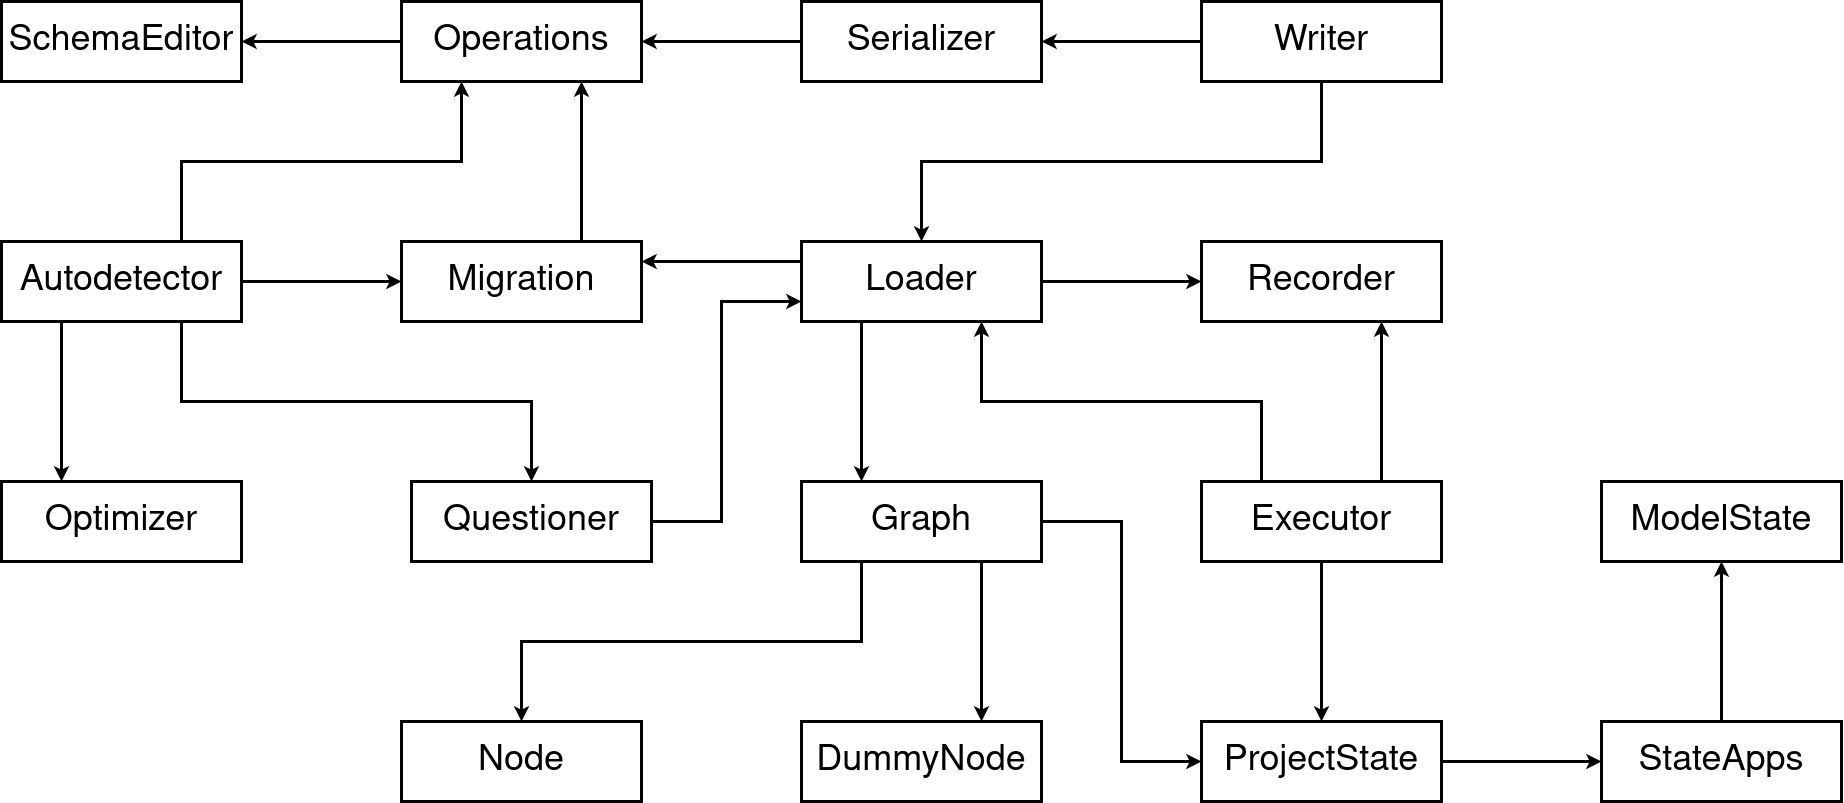

The diagram above was exported from draw.io. Its source (the exported page's mxGraphModel, read from the mxfile embedded in the PNG):
<mxGraphModel dx="2015" dy="1097" grid="1" gridSize="10" guides="1" tooltips="1" connect="1" arrows="1" fold="1" page="1" pageScale="1" pageWidth="1900" pageHeight="1000" background="#ffffff" math="0" shadow="0">
  <root>
    <mxCell id="8erVjjPe6awQCfTW9l-W-0" />
    <mxCell id="8erVjjPe6awQCfTW9l-W-1" parent="8erVjjPe6awQCfTW9l-W-0" />
    <mxCell id="8erVjjPe6awQCfTW9l-W-2" style="edgeStyle=orthogonalEdgeStyle;rounded=0;orthogonalLoop=1;jettySize=auto;html=1;exitX=1;exitY=0.5;exitDx=0;exitDy=0;strokeWidth=3;labelBackgroundColor=none;labelBorderColor=none;fillColor=#ffffff;strokeColor=#000000;shadow=0;fontSize=36;glass=0;sketch=0;" parent="8erVjjPe6awQCfTW9l-W-1" source="8erVjjPe6awQCfTW9l-W-24" target="8erVjjPe6awQCfTW9l-W-29" edge="1">
      <mxGeometry relative="1" as="geometry" />
    </mxCell>
    <mxCell id="8erVjjPe6awQCfTW9l-W-3" style="edgeStyle=orthogonalEdgeStyle;rounded=0;orthogonalLoop=1;jettySize=auto;html=1;exitX=0.75;exitY=0;exitDx=0;exitDy=0;entryX=0.25;entryY=1;entryDx=0;entryDy=0;strokeWidth=3;labelBackgroundColor=none;labelBorderColor=none;fillColor=#ffffff;strokeColor=#000000;shadow=0;fontSize=36;glass=0;sketch=0;" parent="8erVjjPe6awQCfTW9l-W-1" source="8erVjjPe6awQCfTW9l-W-24" target="8erVjjPe6awQCfTW9l-W-23" edge="1">
      <mxGeometry relative="1" as="geometry">
        <mxPoint x="480" y="300" as="sourcePoint" />
      </mxGeometry>
    </mxCell>
    <mxCell id="8erVjjPe6awQCfTW9l-W-4" style="edgeStyle=orthogonalEdgeStyle;rounded=0;orthogonalLoop=1;jettySize=auto;html=1;exitX=0.25;exitY=1;exitDx=0;exitDy=0;entryX=0.25;entryY=0;entryDx=0;entryDy=0;strokeWidth=3;labelBackgroundColor=none;labelBorderColor=none;shadow=0;fontSize=36;fillColor=#ffffff;glass=0;sketch=0;" parent="8erVjjPe6awQCfTW9l-W-1" source="8erVjjPe6awQCfTW9l-W-24" target="8erVjjPe6awQCfTW9l-W-14" edge="1">
      <mxGeometry relative="1" as="geometry" />
    </mxCell>
    <mxCell id="8erVjjPe6awQCfTW9l-W-5" style="edgeStyle=orthogonalEdgeStyle;rounded=0;orthogonalLoop=1;jettySize=auto;html=1;exitX=0.75;exitY=1;exitDx=0;exitDy=0;strokeWidth=3;labelBackgroundColor=none;labelBorderColor=none;shadow=0;fontSize=36;fillColor=#ffffff;glass=0;sketch=0;" parent="8erVjjPe6awQCfTW9l-W-1" source="8erVjjPe6awQCfTW9l-W-24" target="8erVjjPe6awQCfTW9l-W-30" edge="1">
      <mxGeometry relative="1" as="geometry">
        <mxPoint x="480" y="340" as="sourcePoint" />
      </mxGeometry>
    </mxCell>
    <mxCell id="8erVjjPe6awQCfTW9l-W-6" style="edgeStyle=orthogonalEdgeStyle;rounded=0;orthogonalLoop=1;jettySize=auto;html=1;entryX=0.75;entryY=1;entryDx=0;entryDy=0;strokeWidth=3;labelBackgroundColor=none;labelBorderColor=none;shadow=0;fontSize=36;fillColor=#ffffff;glass=0;sketch=0;exitX=0.75;exitY=0;exitDx=0;exitDy=0;" parent="8erVjjPe6awQCfTW9l-W-1" source="8erVjjPe6awQCfTW9l-W-34" target="8erVjjPe6awQCfTW9l-W-31" edge="1">
      <mxGeometry relative="1" as="geometry">
        <mxPoint x="1510" y="440" as="sourcePoint" />
      </mxGeometry>
    </mxCell>
    <mxCell id="8erVjjPe6awQCfTW9l-W-7" style="edgeStyle=orthogonalEdgeStyle;rounded=0;orthogonalLoop=1;jettySize=auto;html=1;exitX=0.25;exitY=0;exitDx=0;exitDy=0;entryX=0.75;entryY=1;entryDx=0;entryDy=0;strokeWidth=3;labelBackgroundColor=none;labelBorderColor=none;shadow=0;fontSize=36;fillColor=#ffffff;glass=0;sketch=0;" parent="8erVjjPe6awQCfTW9l-W-1" source="8erVjjPe6awQCfTW9l-W-34" target="8erVjjPe6awQCfTW9l-W-28" edge="1">
      <mxGeometry relative="1" as="geometry" />
    </mxCell>
    <mxCell id="8erVjjPe6awQCfTW9l-W-8" style="edgeStyle=orthogonalEdgeStyle;rounded=0;orthogonalLoop=1;jettySize=auto;html=1;exitX=0.5;exitY=1;exitDx=0;exitDy=0;strokeWidth=3;labelBackgroundColor=none;labelBorderColor=none;fillColor=#ffffff;strokeColor=#000000;shadow=0;fontSize=36;glass=0;sketch=0;" parent="8erVjjPe6awQCfTW9l-W-1" source="8erVjjPe6awQCfTW9l-W-34" target="8erVjjPe6awQCfTW9l-W-32" edge="1">
      <mxGeometry relative="1" as="geometry" />
    </mxCell>
    <mxCell id="8erVjjPe6awQCfTW9l-W-9" style="edgeStyle=orthogonalEdgeStyle;rounded=0;orthogonalLoop=1;jettySize=auto;html=1;strokeWidth=3;labelBackgroundColor=none;labelBorderColor=none;exitX=0.75;exitY=1;exitDx=0;exitDy=0;entryX=0.75;entryY=0;entryDx=0;entryDy=0;shadow=0;fontSize=36;fillColor=#ffffff;glass=0;sketch=0;" parent="8erVjjPe6awQCfTW9l-W-1" source="8erVjjPe6awQCfTW9l-W-25" target="8erVjjPe6awQCfTW9l-W-27" edge="1">
      <mxGeometry relative="1" as="geometry" />
    </mxCell>
    <mxCell id="8erVjjPe6awQCfTW9l-W-10" style="edgeStyle=orthogonalEdgeStyle;rounded=0;orthogonalLoop=1;jettySize=auto;html=1;exitX=0.25;exitY=1;exitDx=0;exitDy=0;strokeWidth=3;labelBackgroundColor=none;labelBorderColor=none;shadow=0;fontSize=36;fillColor=#ffffff;glass=0;sketch=0;" parent="8erVjjPe6awQCfTW9l-W-1" source="8erVjjPe6awQCfTW9l-W-25" target="8erVjjPe6awQCfTW9l-W-26" edge="1">
      <mxGeometry relative="1" as="geometry" />
    </mxCell>
    <mxCell id="8erVjjPe6awQCfTW9l-W-11" style="edgeStyle=orthogonalEdgeStyle;rounded=0;orthogonalLoop=1;jettySize=auto;html=1;exitX=1;exitY=0.5;exitDx=0;exitDy=0;entryX=0;entryY=0.5;entryDx=0;entryDy=0;strokeWidth=3;labelBackgroundColor=none;labelBorderColor=none;shadow=0;fontSize=36;fillColor=#ffffff;glass=0;sketch=0;" parent="8erVjjPe6awQCfTW9l-W-1" source="8erVjjPe6awQCfTW9l-W-25" target="8erVjjPe6awQCfTW9l-W-32" edge="1">
      <mxGeometry relative="1" as="geometry" />
    </mxCell>
    <mxCell id="8erVjjPe6awQCfTW9l-W-12" style="edgeStyle=orthogonalEdgeStyle;rounded=0;orthogonalLoop=1;jettySize=auto;html=1;exitX=0.25;exitY=1;exitDx=0;exitDy=0;strokeWidth=3;labelBackgroundColor=none;labelBorderColor=none;entryX=0.25;entryY=0;entryDx=0;entryDy=0;shadow=0;fontSize=36;fillColor=#ffffff;glass=0;sketch=0;" parent="8erVjjPe6awQCfTW9l-W-1" source="8erVjjPe6awQCfTW9l-W-28" target="8erVjjPe6awQCfTW9l-W-25" edge="1">
      <mxGeometry relative="1" as="geometry" />
    </mxCell>
    <mxCell id="8erVjjPe6awQCfTW9l-W-13" style="edgeStyle=orthogonalEdgeStyle;rounded=0;orthogonalLoop=1;jettySize=auto;html=1;exitX=1;exitY=0.5;exitDx=0;exitDy=0;entryX=0;entryY=0.5;entryDx=0;entryDy=0;strokeWidth=3;labelBackgroundColor=none;labelBorderColor=none;fillColor=#ffffff;strokeColor=#000000;shadow=0;fontSize=36;glass=0;sketch=0;" parent="8erVjjPe6awQCfTW9l-W-1" source="8erVjjPe6awQCfTW9l-W-28" target="8erVjjPe6awQCfTW9l-W-31" edge="1">
      <mxGeometry relative="1" as="geometry" />
    </mxCell>
    <mxCell id="8erVjjPe6awQCfTW9l-W-14" value="Optimizer" style="rounded=0;whiteSpace=wrap;html=1;glass=0;sketch=0;shadow=0;strokeWidth=3;fontSize=36;labelBackgroundColor=none;labelBorderColor=none;" parent="8erVjjPe6awQCfTW9l-W-1" vertex="1">
      <mxGeometry x="40" y="520" width="240" height="80" as="geometry" />
    </mxCell>
    <mxCell id="8erVjjPe6awQCfTW9l-W-16" style="edgeStyle=orthogonalEdgeStyle;rounded=0;orthogonalLoop=1;jettySize=auto;html=1;entryX=1;entryY=0.5;entryDx=0;entryDy=0;exitX=0;exitY=0.5;exitDx=0;exitDy=0;strokeWidth=3;labelBackgroundColor=none;labelBorderColor=none;shadow=0;fontSize=36;fillColor=#ffffff;glass=0;sketch=0;" parent="8erVjjPe6awQCfTW9l-W-1" source="8erVjjPe6awQCfTW9l-W-17" target="8erVjjPe6awQCfTW9l-W-23" edge="1">
      <mxGeometry relative="1" as="geometry" />
    </mxCell>
    <mxCell id="8erVjjPe6awQCfTW9l-W-17" value="Serializer" style="rounded=0;whiteSpace=wrap;html=1;glass=0;sketch=0;shadow=0;strokeWidth=3;fontSize=36;labelBackgroundColor=none;labelBorderColor=none;" parent="8erVjjPe6awQCfTW9l-W-1" vertex="1">
      <mxGeometry x="840" y="40" width="240" height="80" as="geometry" />
    </mxCell>
    <mxCell id="8erVjjPe6awQCfTW9l-W-18" style="edgeStyle=orthogonalEdgeStyle;rounded=0;orthogonalLoop=1;jettySize=auto;html=1;exitX=1;exitY=0.5;exitDx=0;exitDy=0;strokeWidth=3;labelBackgroundColor=none;labelBorderColor=none;fillColor=#ffffff;strokeColor=#000000;shadow=0;fontSize=36;glass=0;sketch=0;" parent="8erVjjPe6awQCfTW9l-W-1" source="8erVjjPe6awQCfTW9l-W-32" target="8erVjjPe6awQCfTW9l-W-33" edge="1">
      <mxGeometry relative="1" as="geometry" />
    </mxCell>
    <mxCell id="8erVjjPe6awQCfTW9l-W-19" style="edgeStyle=orthogonalEdgeStyle;rounded=0;orthogonalLoop=1;jettySize=auto;html=1;entryX=1;entryY=0.5;entryDx=0;entryDy=0;exitX=0;exitY=0.5;exitDx=0;exitDy=0;strokeWidth=3;labelBackgroundColor=none;labelBorderColor=none;shadow=0;fontSize=36;fillColor=#ffffff;glass=0;sketch=0;" parent="8erVjjPe6awQCfTW9l-W-1" source="8erVjjPe6awQCfTW9l-W-21" target="8erVjjPe6awQCfTW9l-W-17" edge="1">
      <mxGeometry relative="1" as="geometry">
        <mxPoint x="820" y="30" as="targetPoint" />
      </mxGeometry>
    </mxCell>
    <mxCell id="8erVjjPe6awQCfTW9l-W-20" style="edgeStyle=orthogonalEdgeStyle;rounded=0;orthogonalLoop=1;jettySize=auto;html=1;exitX=0.5;exitY=1;exitDx=0;exitDy=0;entryX=0.5;entryY=0;entryDx=0;entryDy=0;strokeWidth=3;labelBackgroundColor=none;labelBorderColor=none;shadow=0;fontSize=36;fillColor=#ffffff;glass=0;sketch=0;" parent="8erVjjPe6awQCfTW9l-W-1" source="8erVjjPe6awQCfTW9l-W-21" target="8erVjjPe6awQCfTW9l-W-28" edge="1">
      <mxGeometry relative="1" as="geometry" />
    </mxCell>
    <mxCell id="8erVjjPe6awQCfTW9l-W-21" value="Writer" style="rounded=0;whiteSpace=wrap;html=1;glass=0;sketch=0;shadow=0;strokeWidth=3;fontSize=36;labelBackgroundColor=none;labelBorderColor=none;" parent="8erVjjPe6awQCfTW9l-W-1" vertex="1">
      <mxGeometry x="1240" y="40" width="240" height="80" as="geometry" />
    </mxCell>
    <mxCell id="8erVjjPe6awQCfTW9l-W-22" style="edgeStyle=orthogonalEdgeStyle;rounded=0;orthogonalLoop=1;jettySize=auto;html=1;exitX=0.5;exitY=1;exitDx=0;exitDy=0;strokeWidth=3;labelBackgroundColor=none;labelBorderColor=none;fillColor=#ffffff;strokeColor=#000000;shadow=0;fontSize=36;glass=0;sketch=0;" parent="8erVjjPe6awQCfTW9l-W-1" source="8erVjjPe6awQCfTW9l-W-34" target="8erVjjPe6awQCfTW9l-W-34" edge="1">
      <mxGeometry relative="1" as="geometry" />
    </mxCell>
    <mxCell id="YvFoSAmyIb5p1VXj5CGW-1" style="edgeStyle=orthogonalEdgeStyle;rounded=0;orthogonalLoop=1;jettySize=auto;html=1;exitX=0;exitY=0.5;exitDx=0;exitDy=0;labelBackgroundColor=none;strokeColor=#000000;strokeWidth=3;fontSize=36;fontColor=#000000;fillColor=#ffffff;shadow=0;glass=0;sketch=0;" parent="8erVjjPe6awQCfTW9l-W-1" source="8erVjjPe6awQCfTW9l-W-23" target="YvFoSAmyIb5p1VXj5CGW-0" edge="1">
      <mxGeometry relative="1" as="geometry" />
    </mxCell>
    <mxCell id="8erVjjPe6awQCfTW9l-W-23" value="Operations" style="rounded=0;whiteSpace=wrap;html=1;glass=0;sketch=0;shadow=0;strokeWidth=3;fontSize=36;labelBackgroundColor=none;labelBorderColor=none;fillColor=#ffffff;strokeColor=#000000;" parent="8erVjjPe6awQCfTW9l-W-1" vertex="1">
      <mxGeometry x="440" y="40" width="240" height="80" as="geometry" />
    </mxCell>
    <mxCell id="8erVjjPe6awQCfTW9l-W-24" value="&lt;div style=&quot;font-size: 36px;&quot;&gt;Autodetector&lt;/div&gt;" style="rounded=0;whiteSpace=wrap;html=1;glass=0;sketch=0;shadow=0;strokeWidth=3;fontSize=36;labelBackgroundColor=none;labelBorderColor=none;fillColor=#ffffff;strokeColor=#000000;" parent="8erVjjPe6awQCfTW9l-W-1" vertex="1">
      <mxGeometry x="40" y="280" width="240" height="80" as="geometry" />
    </mxCell>
    <mxCell id="8erVjjPe6awQCfTW9l-W-25" value="Graph" style="rounded=0;whiteSpace=wrap;html=1;glass=0;sketch=0;shadow=0;strokeWidth=3;fontSize=36;labelBackgroundColor=none;labelBorderColor=none;fillColor=#ffffff;strokeColor=#000000;" parent="8erVjjPe6awQCfTW9l-W-1" vertex="1">
      <mxGeometry x="840" y="520" width="240" height="80" as="geometry" />
    </mxCell>
    <mxCell id="8erVjjPe6awQCfTW9l-W-26" value="Node" style="rounded=0;whiteSpace=wrap;html=1;glass=0;sketch=0;shadow=0;strokeWidth=3;fontSize=36;labelBackgroundColor=none;labelBorderColor=none;" parent="8erVjjPe6awQCfTW9l-W-1" vertex="1">
      <mxGeometry x="440" y="760" width="240" height="80" as="geometry" />
    </mxCell>
    <mxCell id="8erVjjPe6awQCfTW9l-W-27" value="DummyNode" style="rounded=0;whiteSpace=wrap;html=1;glass=0;sketch=0;shadow=0;strokeWidth=3;fontSize=36;labelBackgroundColor=none;labelBorderColor=none;" parent="8erVjjPe6awQCfTW9l-W-1" vertex="1">
      <mxGeometry x="840" y="760" width="240" height="80" as="geometry" />
    </mxCell>
    <mxCell id="vwozeHE-cd131bWV2gVm-1" style="edgeStyle=orthogonalEdgeStyle;rounded=0;orthogonalLoop=1;jettySize=auto;html=1;exitX=0;exitY=0.25;exitDx=0;exitDy=0;entryX=1;entryY=0.25;entryDx=0;entryDy=0;labelBackgroundColor=none;strokeColor=#000000;strokeWidth=3;fontSize=36;fontColor=#000000;shadow=0;fillColor=#ffffff;glass=0;sketch=0;" parent="8erVjjPe6awQCfTW9l-W-1" source="8erVjjPe6awQCfTW9l-W-28" target="8erVjjPe6awQCfTW9l-W-29" edge="1">
      <mxGeometry relative="1" as="geometry" />
    </mxCell>
    <mxCell id="8erVjjPe6awQCfTW9l-W-28" value="Loader" style="rounded=0;whiteSpace=wrap;html=1;glass=0;sketch=0;shadow=0;strokeWidth=3;fontSize=36;labelBackgroundColor=none;labelBorderColor=none;fillColor=#ffffff;strokeColor=#000000;" parent="8erVjjPe6awQCfTW9l-W-1" vertex="1">
      <mxGeometry x="840" y="280" width="240" height="80" as="geometry" />
    </mxCell>
    <mxCell id="F-qIt7yajL_tF62ROJUE-2" style="edgeStyle=orthogonalEdgeStyle;rounded=0;orthogonalLoop=1;jettySize=auto;html=1;exitX=0.75;exitY=0;exitDx=0;exitDy=0;entryX=0.75;entryY=1;entryDx=0;entryDy=0;strokeWidth=3;shadow=0;fontSize=36;fillColor=#ffffff;glass=0;labelBackgroundColor=none;sketch=0;" edge="1" parent="8erVjjPe6awQCfTW9l-W-1" source="8erVjjPe6awQCfTW9l-W-29" target="8erVjjPe6awQCfTW9l-W-23">
      <mxGeometry relative="1" as="geometry" />
    </mxCell>
    <mxCell id="8erVjjPe6awQCfTW9l-W-29" value="Migration" style="rounded=0;whiteSpace=wrap;html=1;glass=0;sketch=0;shadow=0;strokeWidth=3;fontSize=36;labelBackgroundColor=none;labelBorderColor=none;fillColor=#ffffff;strokeColor=#000000;" parent="8erVjjPe6awQCfTW9l-W-1" vertex="1">
      <mxGeometry x="440" y="280" width="240" height="80" as="geometry" />
    </mxCell>
    <mxCell id="vwozeHE-cd131bWV2gVm-0" style="edgeStyle=orthogonalEdgeStyle;rounded=0;orthogonalLoop=1;jettySize=auto;html=1;exitX=1;exitY=0.5;exitDx=0;exitDy=0;entryX=0;entryY=0.75;entryDx=0;entryDy=0;labelBackgroundColor=none;strokeColor=#000000;strokeWidth=3;fontSize=36;fontColor=#000000;shadow=0;fillColor=#ffffff;glass=0;sketch=0;" parent="8erVjjPe6awQCfTW9l-W-1" source="8erVjjPe6awQCfTW9l-W-30" target="8erVjjPe6awQCfTW9l-W-28" edge="1">
      <mxGeometry relative="1" as="geometry">
        <Array as="points">
          <mxPoint x="760" y="560" />
          <mxPoint x="760" y="340" />
        </Array>
      </mxGeometry>
    </mxCell>
    <mxCell id="8erVjjPe6awQCfTW9l-W-30" value="Questioner" style="rounded=0;whiteSpace=wrap;html=1;glass=0;sketch=0;shadow=0;strokeWidth=3;fontSize=36;labelBackgroundColor=none;labelBorderColor=none;" parent="8erVjjPe6awQCfTW9l-W-1" vertex="1">
      <mxGeometry x="450" y="520" width="240" height="80" as="geometry" />
    </mxCell>
    <mxCell id="8erVjjPe6awQCfTW9l-W-31" value="Recorder" style="rounded=0;whiteSpace=wrap;html=1;glass=0;sketch=0;shadow=0;strokeWidth=3;fontSize=36;labelBackgroundColor=none;labelBorderColor=none;fillColor=#ffffff;strokeColor=#000000;" parent="8erVjjPe6awQCfTW9l-W-1" vertex="1">
      <mxGeometry x="1240" y="280" width="240" height="80" as="geometry" />
    </mxCell>
    <mxCell id="8erVjjPe6awQCfTW9l-W-32" value="ProjectState" style="rounded=0;whiteSpace=wrap;html=1;glass=0;sketch=0;shadow=0;strokeWidth=3;fontSize=36;labelBackgroundColor=none;labelBorderColor=none;fillColor=#ffffff;strokeColor=#000000;" parent="8erVjjPe6awQCfTW9l-W-1" vertex="1">
      <mxGeometry x="1240" y="760" width="240" height="80" as="geometry" />
    </mxCell>
    <mxCell id="F-qIt7yajL_tF62ROJUE-1" value="" style="edgeStyle=orthogonalEdgeStyle;rounded=0;orthogonalLoop=1;jettySize=auto;html=1;strokeWidth=3;fillColor=#ffffff;strokeColor=#000000;shadow=0;fontSize=36;glass=0;labelBackgroundColor=none;sketch=0;" edge="1" parent="8erVjjPe6awQCfTW9l-W-1" source="8erVjjPe6awQCfTW9l-W-33" target="F-qIt7yajL_tF62ROJUE-0">
      <mxGeometry relative="1" as="geometry" />
    </mxCell>
    <mxCell id="8erVjjPe6awQCfTW9l-W-33" value="StateApps" style="rounded=0;whiteSpace=wrap;html=1;glass=0;sketch=0;shadow=0;strokeWidth=3;fontSize=36;fillColor=#ffffff;labelBackgroundColor=none;labelBorderColor=none;strokeColor=#000000;" parent="8erVjjPe6awQCfTW9l-W-1" vertex="1">
      <mxGeometry x="1640" y="760" width="240" height="80" as="geometry" />
    </mxCell>
    <mxCell id="8erVjjPe6awQCfTW9l-W-34" value="&lt;div style=&quot;font-size: 36px;&quot;&gt;Executor&lt;/div&gt;" style="rounded=0;whiteSpace=wrap;html=1;glass=0;sketch=0;shadow=0;strokeWidth=3;fontSize=36;labelBackgroundColor=none;labelBorderColor=none;fillColor=#ffffff;strokeColor=#000000;" parent="8erVjjPe6awQCfTW9l-W-1" vertex="1">
      <mxGeometry x="1240" y="520" width="240" height="80" as="geometry" />
    </mxCell>
    <mxCell id="YvFoSAmyIb5p1VXj5CGW-0" value="SchemaEditor" style="rounded=0;whiteSpace=wrap;html=1;glass=0;sketch=0;shadow=0;strokeWidth=3;fontSize=36;labelBackgroundColor=none;labelBorderColor=none;fillColor=#ffffff;strokeColor=#000000;" parent="8erVjjPe6awQCfTW9l-W-1" vertex="1">
      <mxGeometry x="40" y="40" width="240" height="80" as="geometry" />
    </mxCell>
    <mxCell id="F-qIt7yajL_tF62ROJUE-0" value="ModelState" style="rounded=0;whiteSpace=wrap;html=1;glass=0;sketch=0;shadow=0;strokeWidth=3;fontSize=36;fillColor=#ffffff;labelBackgroundColor=none;labelBorderColor=none;strokeColor=#000000;" vertex="1" parent="8erVjjPe6awQCfTW9l-W-1">
      <mxGeometry x="1640" y="520" width="240" height="80" as="geometry" />
    </mxCell>
  </root>
</mxGraphModel>